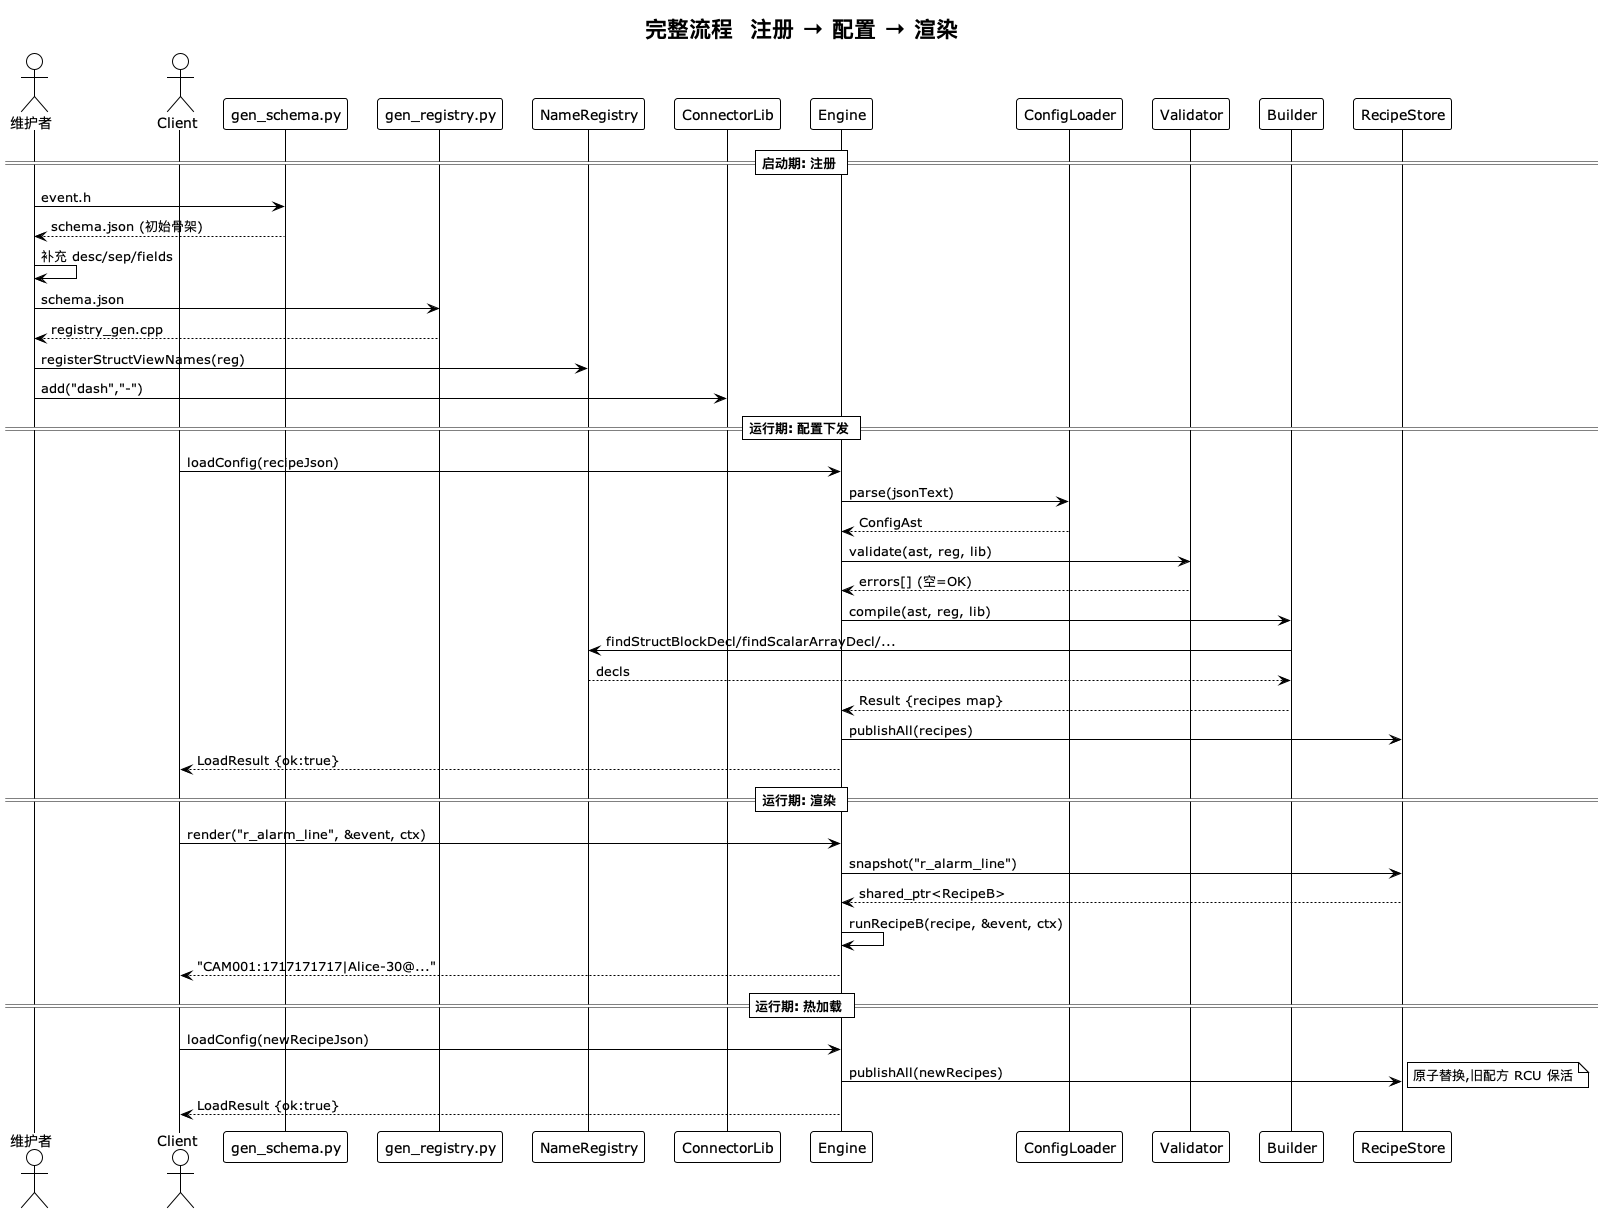

The diagram above was rendered by PlantUML. Its source (embedded in the PNG):
@startuml
!theme plain
title 完整流程: 注册 → 配置 → 渲染

actor 维护者 as Dev
actor Client as Cli
participant "gen_schema.py" as GS
participant "gen_registry.py" as GR
participant "NameRegistry" as Reg
participant "ConnectorLib" as Lib
participant "Engine" as Eng
participant "ConfigLoader" as CL
participant "Validator" as Val
participant "Builder" as Bld
participant "RecipeStore" as RS

== 启动期: 注册 ==

Dev -> GS: event.h
GS --> Dev: schema.json (初始骨架)
Dev -> Dev: 补充 desc/sep/fields
Dev -> GR: schema.json
GR --> Dev: registry_gen.cpp
Dev -> Reg: registerStructViewNames(reg)
Dev -> Lib: add("dash","-")

== 运行期: 配置下发 ==

Cli -> Eng: loadConfig(recipeJson)
Eng -> CL: parse(jsonText)
CL --> Eng: ConfigAst
Eng -> Val: validate(ast, reg, lib)
Val --> Eng: errors[] (空=OK)
Eng -> Bld: compile(ast, reg, lib)
Bld -> Reg: findStructBlockDecl/findScalarArrayDecl/...
Reg --> Bld: decls
Bld --> Eng: Result {recipes map}
Eng -> RS: publishAll(recipes)
Eng --> Cli: LoadResult {ok:true}

== 运行期: 渲染 ==

Cli -> Eng: render("r_alarm_line", &event, ctx)
Eng -> RS: snapshot("r_alarm_line")
RS --> Eng: shared_ptr<RecipeB>
Eng -> Eng: runRecipeB(recipe, &event, ctx)
Eng --> Cli: "CAM001:1717171717|Alice-30@..."

== 运行期: 热加载 ==

Cli -> Eng: loadConfig(newRecipeJson)
Eng -> RS: publishAll(newRecipes)
note right: 原子替换,旧配方 RCU 保活
Eng --> Cli: LoadResult {ok:true}

@enduml